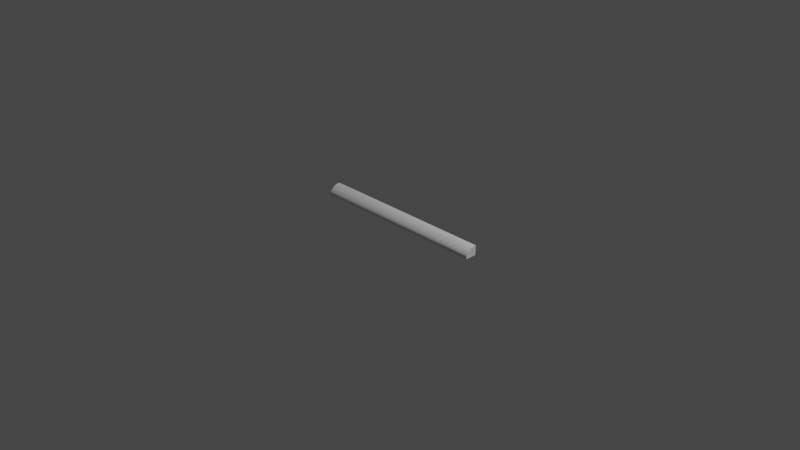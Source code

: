 # Source: airfoil.blend  (saved by Blender 2.93.20; exported with 4.5.12 LTS)
import bpy
from mathutils import Matrix  # noqa: F401  (used for matrix-valued properties, if any)

bpy.ops.wm.read_factory_settings(use_empty=True)
scene = bpy.context.scene
scene.name = 'Scene'

# ---- collections
col_collection = bpy.data.collections.new('Collection'); scene.collection.children.link(col_collection)

# ---- materials (node trees are filled in below, after node groups)
mat_material = bpy.data.materials.new('Material')
mat_material.alpha_threshold = 0.0
mat_material.use_transparent_shadow = False
mat_material.line_color = (0.0, 0.0, 0.0, 1.0)

# ---- node groups
ng_auto_smooth = bpy.data.node_groups.new('Auto Smooth', 'GeometryNodeTree')
_s = ng_auto_smooth.interface.new_socket(name='Geometry', in_out='OUTPUT', socket_type='NodeSocketGeometry')
_s = ng_auto_smooth.interface.new_socket(name='Geometry', in_out='INPUT', socket_type='NodeSocketGeometry')
_s = ng_auto_smooth.interface.new_socket(name='Angle', in_out='INPUT', socket_type='NodeSocketFloat')
_s.subtype = 'ANGLE'
_s.min_value = 0.0
_s.max_value = 3.142
ng_auto_smooth.is_modifier = True
_N = ng_auto_smooth.nodes; _L = ng_auto_smooth.links
n0 = _N.new('NodeGroupOutput'); n0.name = 'Group Output'; n0.location = (480, -100)
n1 = _N.new('NodeGroupInput'); n1.name = 'Group Input'; n1.location = (-420, -300)
n2 = _N.new('NodeGroupInput'); n2.name = 'Group Input.001'; n2.location = (-60, -100)
n3 = _N.new('GeometryNodeSetShadeSmooth'); n3.name = 'Set Shade Smooth'; n3.location = (120, -100)
n3.domain = 'EDGE'
n4 = _N.new('GeometryNodeSetShadeSmooth'); n4.name = 'Set Shade Smooth.001'; n4.location = (300, -100)
n5 = _N.new('GeometryNodeInputMeshEdgeAngle'); n5.name = 'Edge Angle'; n5.location = (-420, -220)
n6 = _N.new('GeometryNodeInputEdgeSmooth'); n6.name = 'Is Edge Smooth'; n6.location = (-60, -160)
n7 = _N.new('GeometryNodeInputShadeSmooth'); n7.name = 'Is Face Smooth'; n7.location = (-240, -340)
n8 = _N.new('FunctionNodeBooleanMath'); n8.name = 'Boolean Math'; n8.location = (-60, -220)
n9 = _N.new('FunctionNodeCompare'); n9.name = 'Compare'; n9.location = (-240, -180)
n9.operation = 'LESS_EQUAL'
_L.new(n5.outputs[0], n9.inputs[0])
_L.new(n4.outputs[0], n0.inputs[0])
_L.new(n1.outputs[1], n9.inputs[1])
_L.new(n9.outputs[0], n8.inputs[0])
_L.new(n7.outputs[0], n8.inputs[1])
_L.new(n2.outputs[0], n3.inputs[0])
_L.new(n6.outputs[0], n3.inputs[1])
_L.new(n3.outputs[0], n4.inputs[0])
_L.new(n8.outputs[0], n3.inputs[2])
n0.is_active_output = True

# ---- material node trees
mat_material.use_nodes = True; mat_material.node_tree.nodes.clear()
_N = mat_material.node_tree.nodes; _L = mat_material.node_tree.links
n0 = _N.new('ShaderNodeOutputMaterial'); n0.name = 'Material Output'; n0.location = (300, 300)
n1 = _N.new('ShaderNodeBsdfPrincipled'); n1.name = 'Principled BSDF'; n1.location = (10, 300)
n1.distribution = 'GGX'
n1.subsurface_method = 'BURLEY'
n1.inputs[2].default_value = 0.4
n1.inputs[3].default_value = 1.45
n1.inputs[27].default_value = (0.0, 0.0, 0.0, 1.0)
n1.inputs[28].default_value = 1.0
_L.new(n1.outputs[0], n0.inputs[0])
n0.is_active_output = True

# ---- world
world_world = bpy.data.worlds.new('World'); scene.world = world_world
world_world.use_nodes = True; world_world.node_tree.nodes.clear()
_N = world_world.node_tree.nodes; _L = world_world.node_tree.links
n0 = _N.new('ShaderNodeOutputWorld'); n0.name = 'World Output'; n0.location = (300, 300)
n1 = _N.new('ShaderNodeBackground'); n1.name = 'Background'; n1.location = (10, 300)
n1.inputs[0].default_value = (0.05088, 0.05088, 0.05088, 1.0)
_L.new(n1.outputs[0], n0.inputs[0])
n0.is_active_output = True
world_world.color = (0.05088, 0.05088, 0.05088)
world_world.use_sun_shadow = False
world_world.sun_shadow_jitter_overblur = 0.0

# ---- cameras
cam_camera = bpy.data.cameras.new('Camera')
cam_camera.clip_end = 100.0
cam_camera.ortho_scale = 7.314

# ---- lights
light_light = bpy.data.lights.new('Light', 'POINT')
light_light.transmission_factor = 0.0
light_light.energy = 1000.0
light_light.shadow_soft_size = 0.1
light_light.shadow_maximum_resolution = 0.006
light_light.use_absolute_resolution = True

# ---- meshes
me_cube = bpy.data.meshes.new('Cube')
me_cube.from_pydata([(1.0, 1.0, 1.0), (1.0, 1.0, -1.0), (-1.0, 1.0, 0.3177), (1.0, -1.0, -1.0), (-1.0, 1.0, 1.0), (-1.0, 1.0, -1.0), (1.0, 1.0, 0.4388), (-1.0, -1.0, -1.0), (1.0, 0.6, 1.0), (1.0, -1.0, -0.6), (1.0, 0.4515, 0.9775), (1.0, 0.3079, 0.9331), (1.0, 0.1697, 0.8742), (1.0, 0.0369, 0.804), (1.0, -0.09034, 0.7241), (1.0, -0.2119, 0.6358), (1.0, -0.3275, 0.5398), (1.0, -0.4369, 0.4369), (1.0, -0.5398, 0.3275), (1.0, -0.6358, 0.2119), (1.0, -0.7241, 0.09034), (1.0, -0.804, -0.0369), (1.0, -0.8742, -0.1697), (1.0, -0.9331, -0.3079), (1.0, -0.9775, -0.4515), (-1.0, -1.0, -0.6), (-1.0, 0.6, 1.0), (-1.0, -0.9775, -0.4515), (-1.0, -0.9331, -0.3079), (-1.0, -0.8742, -0.1697), (-1.0, -0.804, -0.0369), (-1.0, -0.7241, 0.09034), (-1.0, -0.6358, 0.2119), (-1.0, -0.5398, 0.3275), (-1.0, -0.4369, 0.4369), (-1.0, -0.3275, 0.5398), (-1.0, -0.2119, 0.6358), (-1.0, -0.09034, 0.7241), (-1.0, 0.0369, 0.804), (-1.0, 0.1697, 0.8742), (-1.0, 0.3079, 0.9331), (-1.0, 0.4515, 0.9775)], [], [(7, 25, 27, 28, 29, 30, 31, 32, 33, 34, 35, 36, 37, 38, 39, 40, 41, 26, 4, 2, 5), (0, 4, 26, 8), (3, 7, 2, 6), (3, 9, 25, 7), (8, 26, 41, 10), (10, 41, 40, 11), (11, 40, 39, 12), (12, 39, 38, 13), (13, 38, 37, 14), (14, 37, 36, 15), (15, 36, 35, 16), (16, 35, 34, 17), (17, 34, 33, 18), (18, 33, 32, 19), (19, 32, 31, 20), (20, 31, 30, 21), (21, 30, 29, 22), (22, 29, 28, 23), (23, 28, 27, 24), (24, 27, 25, 9), (1, 6, 0, 8, 10, 11, 12, 13, 14, 15, 16, 17, 18, 19, 20, 21, 22, 23, 24, 9, 3), (6, 2, 4, 0)])
_uv = me_cube.uv_layers.new(name='UVMap')
_uv.uv.foreach_set('vector', [0.375, 0.0, 0.425, 0.0, 0.4436, 0.002816, 0.4615, 0.008367, 0.4788, 0.01572, 0.4954, 0.0245, 0.5113, 0.03449, 0.5265, 0.04553, 0.5409, 0.05752, 0.5546, 0.07039, 0.5675, 0.08407, 0.5795, 0.09852, 0.5905, 0.1137, 0.6005, 0.1296, 0.6093, 0.1462, 0.6166, 0.1635, 0.6222, 0.1814, 0.625, 0.2, 0.625, 0.25, 0.5397, 0.25, 0.375, 0.25, 0.625, 0.5, 0.875, 0.5, 0.875, 0.55, 0.625, 0.55, 0.375, 0.75, 0.375, 1.0, 0.5397, 0.25, 0.5548, 0.5, 0.375, 0.75, 0.425, 0.75, 0.425, 1.0, 0.375, 1.0, 0.625, 0.55, 0.875, 0.55, 0.875, 0.5686, 0.625, 0.5686, 0.625, 0.5686, 0.875, 0.5686, 0.875, 0.5865, 0.625, 0.5865, 0.625, 0.5865, 0.875, 0.5865, 0.875, 0.6038, 0.625, 0.6038, 0.625, 0.6038, 0.875, 0.6038, 0.875, 0.6204, 0.625, 0.6204, 0.625, 0.6204, 0.875, 0.6204, 0.875, 0.6363, 0.625, 0.6363, 0.625, 0.6363, 0.875, 0.6363, 0.875, 0.6515, 0.625, 0.6515, 0.625, 0.6515, 0.875, 0.6515, 0.875, 0.6659, 0.625, 0.6659, 0.625, 0.6659, 0.875, 0.6659, 0.875, 0.75, 0.625, 0.75, 0.625, 0.75, 0.625, 1.0, 0.5409, 1.0, 0.5409, 0.75, 0.5409, 0.75, 0.5409, 1.0, 0.5265, 1.0, 0.5265, 0.75, 0.5265, 0.75, 0.5265, 1.0, 0.5113, 1.0, 0.5113, 0.75, 0.5113, 0.75, 0.5113, 1.0, 0.4954, 1.0, 0.4954, 0.75, 0.4954, 0.75, 0.4954, 1.0, 0.4788, 1.0, 0.4788, 0.75, 0.4788, 0.75, 0.4788, 1.0, 0.4615, 1.0, 0.4615, 0.75, 0.4615, 0.75, 0.4615, 1.0, 0.4436, 1.0, 0.4436, 0.75, 0.4436, 0.75, 0.4436, 1.0, 0.425, 1.0, 0.425, 0.75, 0.375, 0.5, 0.5548, 0.5, 0.625, 0.5, 0.625, 0.55, 0.6222, 0.5686, 0.6166, 0.5865, 0.6093, 0.6038, 0.6005, 0.6204, 0.5905, 0.6363, 0.5795, 0.6515, 0.5675, 0.6659, 0.5546, 0.6796, 0.5409, 0.6925, 0.5265, 0.7045, 0.5113, 0.7155, 0.4954, 0.7255, 0.4788, 0.7343, 0.4615, 0.7416, 0.4436, 0.7472, 0.425, 0.75, 0.375, 0.75, 0.5548, 0.5, 0.5397, 0.25, 0.625, 0.25, 0.625, 0.5])
me_cube.materials.append(mat_material)
me_cube.use_remesh_preserve_volume = False
me_cube.use_remesh_preserve_attributes = False
me_cube.use_mirror_vertex_groups = False
me_cube.update()

# ---- objects
ob_cube = bpy.data.objects.new('Cube', me_cube)
ob_light = bpy.data.objects.new('Light', light_light)
ob_camera = bpy.data.objects.new('Camera', cam_camera)

# ---- transforms, parenting, visibility, modifiers, constraints
ob_cube.location = (0.0, 0.0, 0.0)
ob_cube.scale = (1.0, 0.0625, 0.052)
ob_cube.lock_rotations_4d = False
ob_cube.empty_display_type = 'ARROWS'
ob_cube.lineart.crease_threshold = 0.0
_m = ob_cube.modifiers.new('Auto Smooth', 'NODES')
_m.node_group = ng_auto_smooth
_gi = [s.identifier for s in ng_auto_smooth.interface.items_tree if s.item_type == 'SOCKET' and s.in_out == 'INPUT']
_m[_gi[1]] = 0.5236  # Angle
ob_light.location = (4.076, 1.005, 5.904)
ob_light.rotation_euler = (0.6503, 0.05522, 1.866)
ob_light.lock_rotations_4d = False
ob_light.empty_display_type = 'ARROWS'
ob_light.color = (0.0, 0.0, 0.0, 0.0)
ob_light.lineart.crease_threshold = 0.0
ob_camera.location = (7.359, -6.926, 4.958)
ob_camera.rotation_euler = (1.109, 0.0, 0.8149)
ob_camera.lock_rotations_4d = False
ob_camera.empty_display_type = 'ARROWS'
ob_camera.color = (0.0, 0.0, 0.0, 0.0)
ob_camera.display_type = 'WIRE'
ob_camera.lineart.crease_threshold = 0.0

# ---- collection membership
col_collection.objects.link(ob_cube)
col_collection.objects.link(ob_light)
col_collection.objects.link(ob_camera)

# ---- scene / render settings (as saved in the file)
scene.camera = ob_camera
scene.frame_start = 1; scene.frame_end = 250; scene.frame_set(1)
scene.render.engine = 'BLENDER_EEVEE_NEXT'
scene.cycles.use_denoising = False
scene.cycles.samples = 128
scene.cycles.sampling_pattern = 'TABULATED_SOBOL'
scene.cycles.use_adaptive_sampling = False
scene.cycles.use_light_tree = False
scene.view_settings.view_transform = 'Filmic'
bpy.context.view_layer.update()

